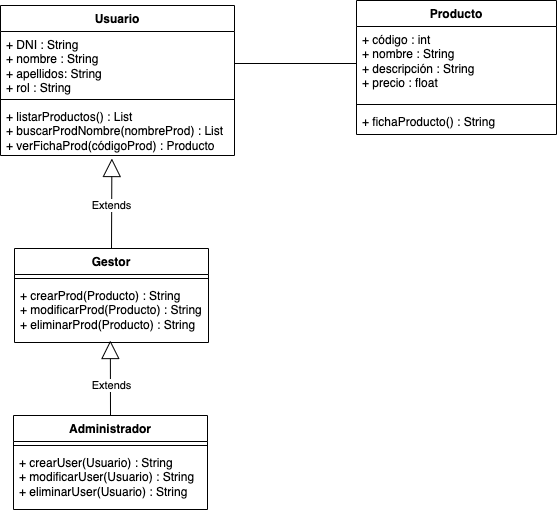

The diagram above was exported from draw.io. Its source (the exported page's mxGraphModel, read from the mxfile embedded in the PNG):
<mxGraphModel dx="1100" dy="516" grid="1" gridSize="10" guides="1" tooltips="1" connect="1" arrows="1" fold="1" page="1" pageScale="1" pageWidth="1169" pageHeight="827" math="0" shadow="0">
  <root>
    <mxCell id="0" />
    <mxCell id="1" parent="0" />
    <mxCell id="B759iCq_Xl5gAw8R_8Mu-1" value="Producto" style="swimlane;fontStyle=1;align=center;verticalAlign=top;childLayout=stackLayout;horizontal=1;startSize=26;horizontalStack=0;resizeParent=1;resizeParentMax=0;resizeLast=0;collapsible=1;marginBottom=0;whiteSpace=wrap;html=1;" parent="1" vertex="1">
      <mxGeometry x="362" y="5" width="200" height="134" as="geometry" />
    </mxCell>
    <mxCell id="B759iCq_Xl5gAw8R_8Mu-2" value="+ código : int&lt;br&gt;+ nombre : String&lt;br&gt;+ descripción : String&lt;br&gt;+ precio : float" style="text;strokeColor=none;fillColor=none;align=left;verticalAlign=top;spacingLeft=4;spacingRight=4;overflow=hidden;rotatable=0;points=[[0,0.5],[1,0.5]];portConstraint=eastwest;whiteSpace=wrap;html=1;" parent="B759iCq_Xl5gAw8R_8Mu-1" vertex="1">
      <mxGeometry y="26" width="200" height="74" as="geometry" />
    </mxCell>
    <mxCell id="B759iCq_Xl5gAw8R_8Mu-3" value="" style="line;strokeWidth=1;fillColor=none;align=left;verticalAlign=middle;spacingTop=-1;spacingLeft=3;spacingRight=3;rotatable=0;labelPosition=right;points=[];portConstraint=eastwest;strokeColor=inherit;" parent="B759iCq_Xl5gAw8R_8Mu-1" vertex="1">
      <mxGeometry y="100" width="200" height="8" as="geometry" />
    </mxCell>
    <mxCell id="B759iCq_Xl5gAw8R_8Mu-4" value="+ fichaProducto() : String" style="text;strokeColor=none;fillColor=none;align=left;verticalAlign=top;spacingLeft=4;spacingRight=4;overflow=hidden;rotatable=0;points=[[0,0.5],[1,0.5]];portConstraint=eastwest;whiteSpace=wrap;html=1;" parent="B759iCq_Xl5gAw8R_8Mu-1" vertex="1">
      <mxGeometry y="108" width="200" height="26" as="geometry" />
    </mxCell>
    <mxCell id="B759iCq_Xl5gAw8R_8Mu-13" value="Usuario" style="swimlane;fontStyle=1;align=center;verticalAlign=top;childLayout=stackLayout;horizontal=1;startSize=26;horizontalStack=0;resizeParent=1;resizeParentMax=0;resizeLast=0;collapsible=1;marginBottom=0;whiteSpace=wrap;html=1;" parent="1" vertex="1">
      <mxGeometry x="6" y="10" width="234" height="150" as="geometry" />
    </mxCell>
    <mxCell id="B759iCq_Xl5gAw8R_8Mu-14" value="+ DNI : String&lt;br&gt;+ nombre : String&lt;br&gt;+ apellidos: String&lt;br&gt;+ rol : String" style="text;strokeColor=none;fillColor=none;align=left;verticalAlign=top;spacingLeft=4;spacingRight=4;overflow=hidden;rotatable=0;points=[[0,0.5],[1,0.5]];portConstraint=eastwest;whiteSpace=wrap;html=1;" parent="B759iCq_Xl5gAw8R_8Mu-13" vertex="1">
      <mxGeometry y="26" width="234" height="64" as="geometry" />
    </mxCell>
    <mxCell id="B759iCq_Xl5gAw8R_8Mu-15" value="" style="line;strokeWidth=1;fillColor=none;align=left;verticalAlign=middle;spacingTop=-1;spacingLeft=3;spacingRight=3;rotatable=0;labelPosition=right;points=[];portConstraint=eastwest;strokeColor=inherit;" parent="B759iCq_Xl5gAw8R_8Mu-13" vertex="1">
      <mxGeometry y="90" width="234" height="8" as="geometry" />
    </mxCell>
    <mxCell id="B759iCq_Xl5gAw8R_8Mu-16" value="+ listarProductos() : List&lt;br&gt;+ buscarProdNombre(nombreProd) : List&lt;br&gt;+ verFichaProd(códigoProd) : Producto" style="text;strokeColor=none;fillColor=none;align=left;verticalAlign=top;spacingLeft=4;spacingRight=4;overflow=hidden;rotatable=0;points=[[0,0.5],[1,0.5]];portConstraint=eastwest;whiteSpace=wrap;html=1;" parent="B759iCq_Xl5gAw8R_8Mu-13" vertex="1">
      <mxGeometry y="98" width="234" height="52" as="geometry" />
    </mxCell>
    <mxCell id="B759iCq_Xl5gAw8R_8Mu-17" value="Gestor" style="swimlane;fontStyle=1;align=center;verticalAlign=top;childLayout=stackLayout;horizontal=1;startSize=26;horizontalStack=0;resizeParent=1;resizeParentMax=0;resizeLast=0;collapsible=1;marginBottom=0;whiteSpace=wrap;html=1;" parent="1" vertex="1">
      <mxGeometry x="20" y="253" width="194" height="94" as="geometry" />
    </mxCell>
    <mxCell id="B759iCq_Xl5gAw8R_8Mu-19" value="" style="line;strokeWidth=1;fillColor=none;align=left;verticalAlign=middle;spacingTop=-1;spacingLeft=3;spacingRight=3;rotatable=0;labelPosition=right;points=[];portConstraint=eastwest;strokeColor=inherit;" parent="B759iCq_Xl5gAw8R_8Mu-17" vertex="1">
      <mxGeometry y="26" width="194" height="8" as="geometry" />
    </mxCell>
    <mxCell id="B759iCq_Xl5gAw8R_8Mu-20" value="+ crearProd(Producto) : String&lt;br&gt;+ modificarProd(Producto) : String&lt;br&gt;+ eliminarProd(Producto) : String" style="text;strokeColor=none;fillColor=none;align=left;verticalAlign=top;spacingLeft=4;spacingRight=4;overflow=hidden;rotatable=0;points=[[0,0.5],[1,0.5]];portConstraint=eastwest;whiteSpace=wrap;html=1;" parent="B759iCq_Xl5gAw8R_8Mu-17" vertex="1">
      <mxGeometry y="34" width="194" height="60" as="geometry" />
    </mxCell>
    <mxCell id="B759iCq_Xl5gAw8R_8Mu-21" value="Administrador" style="swimlane;fontStyle=1;align=center;verticalAlign=top;childLayout=stackLayout;horizontal=1;startSize=26;horizontalStack=0;resizeParent=1;resizeParentMax=0;resizeLast=0;collapsible=1;marginBottom=0;whiteSpace=wrap;html=1;" parent="1" vertex="1">
      <mxGeometry x="19" y="420" width="194" height="94" as="geometry" />
    </mxCell>
    <mxCell id="B759iCq_Xl5gAw8R_8Mu-23" value="" style="line;strokeWidth=1;fillColor=none;align=left;verticalAlign=middle;spacingTop=-1;spacingLeft=3;spacingRight=3;rotatable=0;labelPosition=right;points=[];portConstraint=eastwest;strokeColor=inherit;" parent="B759iCq_Xl5gAw8R_8Mu-21" vertex="1">
      <mxGeometry y="26" width="194" height="8" as="geometry" />
    </mxCell>
    <mxCell id="B759iCq_Xl5gAw8R_8Mu-24" value="+ crearUser(Usuario) : String&lt;br&gt;+ modificarUser(Usuario) : String&lt;br&gt;+ eliminarUser(Usuario) : String" style="text;strokeColor=none;fillColor=none;align=left;verticalAlign=top;spacingLeft=4;spacingRight=4;overflow=hidden;rotatable=0;points=[[0,0.5],[1,0.5]];portConstraint=eastwest;whiteSpace=wrap;html=1;" parent="B759iCq_Xl5gAw8R_8Mu-21" vertex="1">
      <mxGeometry y="34" width="194" height="60" as="geometry" />
    </mxCell>
    <mxCell id="uub_cWxe5nrmEMbDYCUa-4" value="Extends" style="endArrow=block;endSize=16;endFill=0;html=1;rounded=0;exitX=0.5;exitY=0;exitDx=0;exitDy=0;entryX=0.494;entryY=0.967;entryDx=0;entryDy=0;entryPerimeter=0;" parent="1" source="B759iCq_Xl5gAw8R_8Mu-21" target="B759iCq_Xl5gAw8R_8Mu-20" edge="1">
      <mxGeometry x="-0.1996" y="-1" width="160" relative="1" as="geometry">
        <mxPoint x="480" y="300" as="sourcePoint" />
        <mxPoint x="640" y="300" as="targetPoint" />
        <mxPoint as="offset" />
      </mxGeometry>
    </mxCell>
    <mxCell id="uub_cWxe5nrmEMbDYCUa-5" value="Extends" style="endArrow=block;endSize=16;endFill=0;html=1;rounded=0;exitX=0.5;exitY=0;exitDx=0;exitDy=0;entryX=0.476;entryY=1.058;entryDx=0;entryDy=0;entryPerimeter=0;" parent="1" source="B759iCq_Xl5gAw8R_8Mu-17" target="B759iCq_Xl5gAw8R_8Mu-16" edge="1">
      <mxGeometry x="-0.0443" width="160" relative="1" as="geometry">
        <mxPoint x="480" y="300" as="sourcePoint" />
        <mxPoint x="60" y="200" as="targetPoint" />
        <mxPoint as="offset" />
      </mxGeometry>
    </mxCell>
    <mxCell id="CVvaxqHSvxBroyeccnli-15" value="" style="endArrow=none;html=1;rounded=0;exitX=1;exitY=0.5;exitDx=0;exitDy=0;entryX=0;entryY=0.5;entryDx=0;entryDy=0;" edge="1" parent="1" source="B759iCq_Xl5gAw8R_8Mu-14" target="B759iCq_Xl5gAw8R_8Mu-2">
      <mxGeometry relative="1" as="geometry">
        <mxPoint x="480" y="260" as="sourcePoint" />
        <mxPoint x="640" y="260" as="targetPoint" />
      </mxGeometry>
    </mxCell>
  </root>
</mxGraphModel>